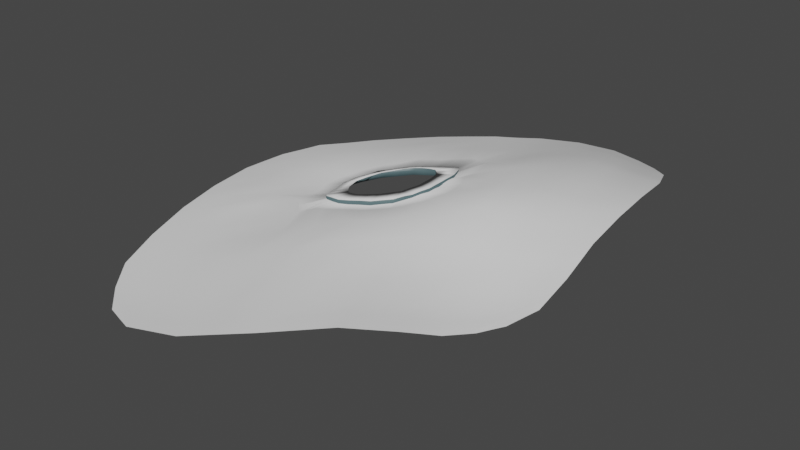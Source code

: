 # Source: subwooferDenCover.blend  (saved by Blender 2.80.75; exported with 4.5.12 LTS)
import bpy
from mathutils import Matrix  # noqa: F401  (used for matrix-valued properties, if any)

bpy.ops.wm.read_factory_settings(use_empty=True)
scene = bpy.context.scene
scene.name = 'Scene'

# ---- collections
col_collection = bpy.data.collections.new('Collection'); scene.collection.children.link(col_collection)

# ---- materials (node trees are filled in below, after node groups)
mat_material = bpy.data.materials.new('Material')
mat_material.alpha_threshold = 0.0
mat_material.use_transparent_shadow = False
mat_material.line_color = (0.0, 0.0, 0.0, 1.0)
mat_material_002 = bpy.data.materials.new('Material.002')
mat_material_002.use_transparent_shadow = False
mat_material_002.metallic = 0.7636

# ---- material node trees
mat_material.use_nodes = True; mat_material.node_tree.nodes.clear()
_N = mat_material.node_tree.nodes; _L = mat_material.node_tree.links
n0 = _N.new('ShaderNodeOutputMaterial'); n0.name = 'Material Output'; n0.location = (300, 300)
n1 = _N.new('ShaderNodeBsdfPrincipled'); n1.name = 'Principled BSDF'; n1.location = (10, 300)
n1.distribution = 'GGX'
n1.subsurface_method = 'BURLEY'
n1.inputs[2].default_value = 0.4
n1.inputs[3].default_value = 1.45
n1.inputs[27].default_value = (0.0, 0.0, 0.0, 1.0)
n1.inputs[28].default_value = 1.0
_L.new(n1.outputs[0], n0.inputs[0])
n0.is_active_output = True
mat_material_002.use_nodes = True; mat_material_002.node_tree.nodes.clear()
_N = mat_material_002.node_tree.nodes; _L = mat_material_002.node_tree.links
n0 = _N.new('ShaderNodeOutputMaterial'); n0.name = 'Material Output'; n0.location = (300, 300)
n1 = _N.new('ShaderNodeBsdfPrincipled'); n1.name = 'Principled BSDF'; n1.location = (10, 300)
n1.distribution = 'GGX'
n1.subsurface_method = 'BURLEY'
n1.inputs[2].default_value = 0.4
n1.inputs[3].default_value = 1.45
n1.inputs[13].default_value = 0.3
n1.inputs[27].default_value = (0.0, 0.0, 0.0, 1.0)
n1.inputs[28].default_value = 1.0
n2 = _N.new('ShaderNodeNormalMap'); n2.name = 'Normal Map'; n2.location = (-300, -300)
n2.label = 'Normal/Map'
n2.inputs[0].default_value = 0.14
n3 = _N.new('ShaderNodeRGB'); n3.name = 'RGB'; n3.location = (-300, 600)
n3.outputs[0].default_value = (0.08236, 0.1356, 0.1473, 1.0)
_L.new(n1.outputs[0], n0.inputs[0])
_L.new(n2.outputs[0], n1.inputs[5])
_L.new(n3.outputs[0], n1.inputs[0])
n0.is_active_output = True

# ---- world
world_world = bpy.data.worlds.new('World'); scene.world = world_world
world_world.use_nodes = True; world_world.node_tree.nodes.clear()
_N = world_world.node_tree.nodes; _L = world_world.node_tree.links
n0 = _N.new('ShaderNodeOutputWorld'); n0.name = 'World Output'; n0.location = (300, 300)
n1 = _N.new('ShaderNodeBackground'); n1.name = 'Background'; n1.location = (10, 300)
n1.inputs[0].default_value = (0.05088, 0.05088, 0.05088, 1.0)
_L.new(n1.outputs[0], n0.inputs[0])
n0.is_active_output = True
world_world.color = (0.05088, 0.05088, 0.05088)
world_world.use_sun_shadow = False
world_world.sun_shadow_jitter_overblur = 0.0

# ---- meshes
me_plane = bpy.data.meshes.new('Plane')
me_plane.from_pydata([(-0.5368, -1.85, -0.1014), (1.331, -0.1658, -0.2895), (-1.015, 0.5713, 0.1075), (1.187, 2.015, 0.03791), (-1.078, -0.7872, 0.04803), (1.454, 1.003, 0.09114), (0.7423, -1.132, -0.06701), (0.1077, 2.068, -0.01607), (0.2756, 0.3868, 0.1005), (-0.8801, -1.472, -0.04684), (1.103, -0.5523, -0.2655), (1.43, 1.632, 0.123), (-0.4758, 1.424, 0.04936), (-1.151, -0.09413, 0.09959), (1.443, 0.368, -0.1305), (-0.3886, 0.0124, 0.007826), (0.02656, -1.803, -0.09227), (0.702, 2.255, -0.02428), (0.9378, 0.8418, 0.0966), (0.4921, -0.3369, -0.03895), (0.2308, 1.125, 0.1135), (-0.3033, 0.497, 0.05531), (-0.1772, -1.241, -0.01924), (0.985, 0.1339, -0.172), (0.8586, 1.635, 0.1197), (-0.7144, -1.685, -0.07982), (1.224, -0.3479, -0.2967), (1.342, 1.87, 0.07836), (-0.7696, 0.9536, 0.09077), (-1.128, -0.4424, 0.08106), (1.442, 0.689, 0.004445), (-0.6689, -0.472, 0.07512), (0.4345, -1.525, -0.03912), (0.3966, 2.211, -0.02213), (0.5801, 0.6698, 0.1104), (0.313, 0.07593, 0.09655), (0.1612, 1.599, 0.04772), (-0.9943, -1.145, -0.0009912), (0.946, -0.7861, -0.1843), (1.455, 1.313, 0.1326), (-0.1728, 1.809, 0.009964), (-1.108, 0.2521, 0.1092), (1.427, 0.07066, -0.239), (-0.0699, 0.09296, 0.03035), (-0.3166, -1.911, -0.1098), (0.9717, 2.168, -0.009228), (1.204, 0.9222, 0.09338), (0.6333, -0.7701, -0.08044), (0.2974, 0.7176, 0.1106), (-0.3654, 0.9047, 0.1145), (-0.4324, 0.2456, 0.03418), (-0.6673, 0.2148, 0.1045), (0.02602, 0.738, 0.08558), (-0.2357, -0.6427, 0.06193), (-0.08345, -1.593, -0.07498), (-0.58, -1.472, -0.06446), (0.2038, -0.7851, 0.04377), (0.9584, 0.4794, -0.03185), (1.03, -0.2016, -0.2539), (0.7327, -0.03104, -0.1205), (1.219, 0.2513, -0.1706), (0.7861, 1.987, 0.05106), (0.9153, 1.228, 0.1382), (0.5463, 1.482, 0.1105), (1.154, 1.627, 0.1147), (1.194, 1.265, 0.1284), (0.5637, 1.085, 0.1223), (0.4777, 1.928, 0.04155), (1.216, -0.04815, -0.2668), (0.8411, -0.4283, -0.1925), (0.6493, 0.3434, 0.02504), (0.3311, -1.24, -0.006955), (-0.4544, -1.723, -0.09849), (-0.6627, -1.079, 0.001765), (-0.6521, -0.114, 0.1044), (-0.6373, 0.5149, 0.118), (-0.1067, 1.347, 0.07148), (0.08115, -0.2486, 0.1092), (1.205, 0.5843, -0.02191), (1.076, 1.928, 0.05613), (-0.6256, -1.768, -0.09059), (1.277, -0.2569, -0.2931), (1.265, 1.943, 0.05814), (-0.886, 0.7611, 0.09931), (-1.103, -0.6148, 0.06455), (1.448, 0.8462, 0.04779), (-0.9002, -0.6993, 0.06469), (0.5884, -1.329, -0.05307), (0.2522, 2.14, -0.01913), (0.4392, 0.5196, 0.1157), (0.2408, 0.243, 0.09575), (0.1395, 1.862, 0.01411), (-0.9372, -1.308, -0.02392), (1.024, -0.6692, -0.2249), (1.443, 1.472, 0.1278), (-0.3238, 1.622, 0.02928), (-1.131, 0.07941, 0.1044), (1.435, 0.2193, -0.1847), (-0.2423, 0.01151, 0.01103), (-0.145, -1.857, -0.101), (0.8369, 2.211, -0.01675), (1.073, 0.8825, 0.09493), (0.5612, -0.5511, -0.05993), (0.2362, 0.8156, 0.1085), (-0.421, 1.165, 0.08831), (-0.3859, 0.3704, 0.04171), (-0.8969, 0.06308, 0.1196), (-0.1295, 0.6732, 0.0706), (-0.2764, -0.2682, 0.09598), (-0.1303, -1.417, -0.04711), (-0.73, -1.472, -0.05565), (0.01328, -1.013, 0.01227), (0.9454, 0.6607, 0.03269), (1.008, -0.03388, -0.213), (0.6113, -0.1837, -0.07845), (1.102, 0.1926, -0.1713), (0.744, 2.121, 0.01339), (0.887, 1.432, 0.1289), (0.3581, 1.239, 0.1111), (1.006, 1.631, 0.1172), (-0.7972, -1.579, -0.06333), (1.164, -0.4501, -0.2811), (1.386, 1.751, 0.1007), (-0.6279, 1.189, 0.07036), (-1.14, -0.2684, 0.09031), (1.443, 0.5285, -0.06301), (-0.4593, -0.2273, 0.09383), (0.2305, -1.664, -0.0657), (0.5493, 2.233, -0.0232), (0.7525, 0.7715, 0.09795), (0.4332, -0.1238, 0.03416), (0.1631, 1.172, 0.08803), (-1.036, -0.9659, 0.02352), (0.8441, -0.9592, -0.1257), (1.455, 1.158, 0.1119), (-0.03468, 1.927, -0.00233), (-1.059, 0.4121, 0.1085), (1.379, -0.04758, -0.2642), (0.09042, 0.2399, 0.0549), (-0.4267, -1.881, -0.1056), (1.079, 2.092, 0.01434), (1.329, 0.9627, 0.09226), (0.6878, -0.9512, -0.07373), (0.3217, 0.5429, 0.1098), (-0.3234, 0.683, 0.102), (-0.4305, 0.1206, 0.01695), (-0.4829, 0.3812, 0.08242), (0.1955, 0.7577, 0.1017), (-0.2231, -0.9901, 0.0244), (-0.02845, -1.698, -0.08363), (-0.3786, -1.356, -0.04185), (0.3465, -0.5586, 0.002174), (0.9719, 0.3067, -0.102), (1.067, -0.377, -0.2597), (0.8596, 0.05118, -0.1466), (1.331, 0.3096, -0.1505), (0.8223, 1.811, 0.08537), (0.9281, 1.036, 0.1173), (0.7102, 1.602, 0.1124), (1.292, 1.629, 0.1189), (1.174, 1.446, 0.1216), (1.199, 1.094, 0.1109), (1.055, 1.247, 0.1333), (1.325, 1.289, 0.1305), (0.5605, 1.298, 0.1172), (0.5691, 0.8686, 0.1145), (0.4031, 0.8844, 0.1205), (0.7624, 1.181, 0.1319), (0.439, 2.08, 0.009057), (0.5064, 1.674, 0.07792), (0.3182, 1.757, 0.04506), (0.6338, 1.968, 0.04565), (1.217, 0.1016, -0.2187), (1.22, -0.198, -0.2818), (1.123, -0.1249, -0.2604), (1.321, 0.01125, -0.2529), (0.7876, -0.2299, -0.1568), (0.8935, -0.6072, -0.1884), (0.7372, -0.5992, -0.1365), (0.9358, -0.3149, -0.2232), (0.6013, 0.5151, 0.08334), (0.7015, 0.1582, -0.05466), (0.4864, 0.2019, 0.07257), (0.8102, 0.4151, -0.01571), (0.2674, -1.012, 0.01841), (0.3828, -1.382, -0.02304), (0.1238, -1.416, -0.04097), (0.4822, -1.005, -0.0437), (-0.5172, -1.597, -0.08147), (-0.3855, -1.817, -0.1041), (-0.5844, -1.704, -0.08915), (-0.2689, -1.658, -0.08674), (-0.6795, -0.8084, 0.03884), (-0.6213, -1.275, -0.03135), (-0.8285, -1.112, 0.0003867), (-0.4483, -0.8607, 0.03134), (0.2056, 0.578, 0.0994), (-0.6641, 0.05959, 0.09878), (-0.6537, -0.3123, 0.1056), (-0.9095, -0.2875, 0.1065), (-0.5332, 0.1233, 0.06413), (-0.6988, 0.7159, 0.1133), (-0.6477, 0.3586, 0.1086), (-0.8601, 0.3965, 0.1188), (-0.476, 0.6916, 0.1118), (-0.1463, 1.591, 0.03811), (-0.07359, 0.9561, 0.1147), (-0.2351, 1.145, 0.1007), (0.00829, 1.415, 0.06127), (0.002283, -0.0485, 0.08478), (0.1392, -0.5129, 0.07829), (-0.09664, -0.4424, 0.09502), (0.2226, -0.1096, 0.1022), (1.205, 0.7532, 0.03574), (1.212, 0.4178, -0.09625), (1.082, 0.5319, -0.02691), (1.324, 0.6366, -0.00873), (1.024, 2.048, 0.02345), (1.115, 1.777, 0.08544), (0.9312, 1.957, 0.0536), (1.209, 1.899, 0.06725), (1.251, 1.764, 0.09305), (0.9689, 1.794, 0.0854), (0.884, 2.084, 0.01842), (1.327, 0.4731, -0.07963), (1.092, 0.3622, -0.09911), (1.077, 0.7072, 0.03401), (0.2934, -0.3207, 0.05344), (-0.04434, -0.7515, 0.05012), (-0.1676, -0.1647, 0.08253), (0.07892, 1.145, 0.1076), (-0.2162, 0.8686, 0.11), (-0.2863, 1.421, 0.05905), (-0.445, 0.5232, 0.09402), (-0.8692, 0.23, 0.1194), (-0.8692, 0.5737, 0.1102), (-0.5014, -0.02169, 0.05877), (-0.9162, -0.4994, 0.08527), (-0.9014, -0.109, 0.1136), (0.1692, 0.4141, 0.0877), (-0.4222, -1.133, -0.003476), (-0.7793, -1.292, -0.02763), (-0.8644, -0.9056, 0.03254), (-0.207, -1.757, -0.09388), (-0.5056, -1.792, -0.09736), (-0.6572, -1.588, -0.0724), (0.5353, -1.167, -0.04838), (0.1772, -1.54, -0.05333), (0.06854, -1.215, -0.01435), (0.8395, 0.2329, -0.08448), (0.5585, 0.01751, 0.002093), (0.4314, 0.3687, 0.1023), (0.9801, -0.4921, -0.2241), (0.7906, -0.7792, -0.1311), (0.6744, -0.3905, -0.1084), (1.299, -0.1228, -0.273), (1.143, -0.2875, -0.2707), (1.113, 0.03384, -0.2158), (0.6716, 1.783, 0.07917), (0.3371, 1.445, 0.08193), (0.291, 1.981, 0.011), (0.7528, 0.9726, 0.1129), (0.4433, 0.6872, 0.1184), (0.3718, 1.093, 0.1169), (1.327, 1.126, 0.1114), (1.064, 1.065, 0.1141), (1.031, 1.439, 0.1252), (1.309, 1.459, 0.1247), (0.7431, 1.398, 0.122), (0.5915, 2.101, 0.01122), (1.326, 0.1605, -0.2017), (0.8977, -0.1319, -0.1849), (0.7696, 0.5955, 0.05028), (0.4143, -0.7817, -0.02076), (-0.3238, -1.507, -0.06429), (-0.3783, -0.3174, 0.05436), (0.2058, 0.6736, 0.1082), (-0.525, 0.258, 0.07236), (-0.5581, 0.924, 0.1043), (-0.0125, 1.675, 0.02919), (0.1288, 0.0813, 0.08969), (1.326, 0.7997, 0.04176), (1.144, 1.995, 0.04079), (0.2582, 0.3149, 0.09814), (-0.3098, 0.003716, 0.01216), (0.2605, 0.9368, 0.1094), (-0.3421, 0.4338, 0.04921), (-0.2164, 0.5851, 0.06295), (-0.2998, -0.0534, 0.06393), (0.0082, 0.1662, 0.0407), (0.3095, 0.6302, 0.1102), (-0.4315, 0.1831, 0.02557), (0.1131, 0.7504, 0.09367), (-0.04508, 0.07336, 0.06305), (-0.1565, 0.0489, 0.0194), (0.2669, 0.7667, 0.1096), (-0.411, 0.3078, 0.0374), (-0.05176, 0.7056, 0.07809), (-0.3756, -0.03746, 0.06244), (0.1978, 1.15, 0.1005), (0.1347, 0.3277, 0.08623), (0.2986, 0.4649, 0.1052), (-0.2794, 0.5565, 0.08319), (-0.4117, 0.06731, 0.01233), (-0.3558, 0.4263, 0.07391), (0.1561, 0.8439, 0.1057), (0.1901, 0.6082, 0.1076), (-0.4264, 0.2149, 0.05754), (-0.04402, 0.7692, 0.1003), (-0.1879, -0.004725, 0.05599), (-0.2364, -0.2312, 0.09096), (-0.08267, -0.1066, 0.08365), (0.08739, 0.875, 0.1053), (0.004315, 1.06, 0.1106), (0.1203, 1.162, 0.09767), (-0.1658, 0.6949, 0.0912), (-0.2698, 0.7758, 0.106), (-0.1449, 0.9124, 0.1123), (-0.4635, 0.4522, 0.08831), (-0.3842, 0.6031, 0.09802), (-0.5173, 0.05082, 0.06145), (-0.4877, -0.1387, 0.0775), (-0.4117, 0.1028, 0.04845), (0.1888, 0.496, 0.09343), (0.1307, 0.3276, 0.07153), (0.1855, 0.4645, 0.09934), (-0.4198, -0.2709, 0.0741), (-0.3248, -0.2975, 0.07522), (0.207, 0.721, 0.1069), (0.2046, 0.6265, 0.1024), (0.1916, 0.7214, 0.1152), (-0.5036, 0.3196, 0.07746), (-0.5291, 0.1907, 0.06825), (-0.4092, 0.3224, 0.06322), (0.06907, 0.1923, 0.07151), (0.06553, 0.0164, 0.08724), (0.1848, 0.1621, 0.09272), (0.0117, 0.1322, 0.06827), (-0.4154, 0.2685, 0.06078), (0.1964, 0.6752, 0.1197), (0.1587, 0.3995, 0.09586), (-0.3948, 0.02976, 0.05459), (-0.327, 0.4875, 0.08349), (-0.1052, 0.7377, 0.09643), (-0.2232, 0.6315, 0.08793), (0.1253, 0.8908, 0.09708), (0.02345, 0.8186, 0.1016), (-0.2449, -0.04374, 0.06116), (-0.1173, 0.03561, 0.05983), (-0.4192, 0.1588, 0.05298), (0.1869, 0.5343, 0.1017), (-0.3418, -0.06125, 0.07019), (0.1799, 0.7736, 0.1032), (-0.3862, 0.3747, 0.06814), (0.1169, 0.2682, 0.08619), (-0.2226, 0.08191, 0.1025), (-0.2611, 0.08333, 0.09904), (-0.2835, 0.3969, 0.1216), (-0.2641, 0.4491, 0.1256), (-0.2075, 0.5258, 0.1325), (-0.3064, -0.05361, 0.09408), (0.006109, 0.2386, 0.1205), (-0.04883, 0.1786, 0.1147), (-0.3216, 0.1969, 0.1078), (-0.3297, 0.2444, 0.1103), (0.006531, 0.6959, 0.1517), (-0.04753, 0.6767, 0.1485), (-0.0451, 0.07836, 0.094), (-0.1105, 0.1357, 0.1095), (-0.1728, 0.09407, 0.1044), (-0.3171, 0.2945, 0.1137), (-0.3037, 0.3447, 0.1174), (-0.09752, 0.6462, 0.1449), (-0.1509, 0.6025, 0.1394), (0.1377, 0.3263, 0.1111), (0.06142, 0.2992, 0.127), (-0.2924, 0.1128, 0.1032), (-0.3139, 0.1493, 0.1052), (0.1605, 0.8549, 0.1342), (0.06056, 0.6967, 0.157), (0.192, 0.6042, 0.1327), (0.1158, 0.5664, 0.1474), (-0.1885, -0.0008977, 0.08679), (0.1123, 0.5021, 0.1433), (0.08433, 0.3695, 0.1336), (0.1087, 0.4377, 0.1392), (0.1888, 0.4633, 0.128), (0.08939, 0.6749, 0.1538), (0.1116, 0.6053, 0.1496), (0.1046, 0.6422, 0.1514), (0.1899, 0.7039, 0.1335), (0.0701, 0.1948, 0.1021), (-0.3748, -0.03834, 0.0916), (-0.2783, 0.5562, 0.1118), (-0.3519, 0.4249, 0.1028), (-0.4225, 0.2138, 0.08678), (-0.04168, 0.7691, 0.1291), (0.0943, 0.87, 0.1319), (-0.1637, 0.6934, 0.1198), (-0.4075, 0.1018, 0.07777), (-0.4031, 0.3212, 0.09274), (0.01251, 0.1353, 0.0989), (-0.4107, 0.2674, 0.09013), (0.1902, 0.6493, 0.1336), (0.1618, 0.3975, 0.1207), (-0.3918, 0.0294, 0.08425), (-0.3236, 0.4855, 0.1121), (-0.103, 0.7374, 0.1252), (-0.2214, 0.631, 0.1166), (0.1346, 0.8893, 0.1356), (0.02619, 0.8194, 0.1305), (-0.245, -0.04478, 0.09124), (-0.1173, 0.04013, 0.0907), (-0.4151, 0.1577, 0.08226), (0.1896, 0.5333, 0.1304), (-0.3504, -0.05786, 0.09344), (0.1815, 0.7717, 0.1289), (-0.3799, 0.3734, 0.09735), (0.1173, 0.2686, 0.1154)], [], [(282, 82, 3, 140), (281, 85, 5, 141), (354, 283, 8, 300), (279, 91, 7, 135), (278, 104, 12, 123), (43, 294, 368, 362), (352, 285, 20, 305), (306, 339, 403, 380), (274, 109, 22, 150), (273, 102, 19, 151), (272, 112, 18, 129), (271, 113, 23, 154), (270, 97, 14, 155), (269, 116, 17, 128), (268, 117, 24, 158), (267, 94, 11, 159), (266, 160, 64, 119), (265, 161, 65, 162), (264, 134, 39, 163), (263, 164, 63, 118), (262, 165, 66, 166), (261, 157, 62, 167), (260, 168, 33, 88), (259, 169, 67, 170), (258, 156, 61, 171), (257, 172, 60, 115), (256, 173, 68, 174), (255, 137, 42, 175), (254, 176, 59, 114), (253, 177, 69, 178), (252, 153, 58, 179), (251, 180, 34, 89), (250, 181, 70, 182), (249, 152, 57, 183), (248, 184, 56, 111), (247, 185, 71, 186), (246, 142, 47, 187), (245, 188, 55, 110), (244, 189, 72, 190), (243, 149, 54, 191), (242, 192, 31, 86), (241, 193, 73, 194), (240, 148, 53, 195), (350, 290, 48, 306), (238, 197, 51, 106), (237, 198, 74, 199), (239, 324, 384, 385), (235, 201, 28, 83), (234, 202, 75, 203), (233, 319, 144, 49, 204), (232, 205, 40, 95), (231, 317, 206, 76, 207), (230, 314, 131, 36, 208), (330, 352, 416, 390), (228, 210, 77, 211), (227, 130, 35, 212), (226, 213, 46, 101), (225, 214, 78, 215), (224, 125, 30, 216), (223, 217, 45, 100), (222, 218, 79, 219), (221, 122, 27, 220), (218, 221, 220, 79), (64, 159, 221, 218), (159, 11, 122, 221), (156, 222, 219, 61), (24, 119, 222, 156), (119, 64, 218, 222), (116, 223, 100, 17), (61, 219, 223, 116), (219, 79, 217, 223), (214, 224, 216, 78), (60, 155, 224, 214), (155, 14, 125, 224), (152, 225, 215, 57), (23, 115, 225, 152), (115, 60, 214, 225), (112, 226, 101, 18), (57, 215, 226, 112), (215, 78, 213, 226), (210, 227, 212, 77), (56, 151, 227, 210), (151, 19, 130, 227), (148, 228, 211, 53), (22, 111, 228, 148), (111, 56, 210, 228), (291, 50, 364, 363), (53, 211, 229, 310, 108), (211, 77, 209, 311, 229), (206, 313, 230, 208, 76), (346, 312, 230, 313), (345, 299, 131, 314), (144, 316, 231, 207, 49), (344, 315, 231, 316), (343, 308, 206, 317), (104, 232, 95, 12), (49, 207, 232, 104), (207, 76, 205, 232), (202, 233, 204, 75), (51, 146, 318, 233, 202), (342, 302, 144, 319), (96, 234, 203, 41), (13, 106, 234, 96), (106, 51, 202, 234), (136, 235, 83, 2), (41, 203, 235, 136), (203, 75, 201, 235), (198, 236, 320, 200, 74), (31, 126, 321, 236, 198), (339, 330, 390, 403), (84, 237, 199, 29), (4, 86, 237, 84), (86, 31, 198, 237), (124, 238, 106, 13), (29, 199, 238, 124), (199, 74, 197, 238), (340, 301, 143, 325), (193, 240, 195, 73), (55, 150, 240, 193), (150, 22, 148, 240), (92, 241, 194, 37), (9, 110, 241, 92), (110, 55, 193, 241), (132, 242, 86, 4), (37, 194, 242, 132), (194, 73, 192, 242), (189, 243, 191, 72), (44, 99, 243, 189), (99, 16, 149, 243), (80, 244, 190, 25), (0, 139, 244, 80), (139, 44, 189, 244), (120, 245, 110, 9), (25, 190, 245, 120), (190, 72, 188, 245), (185, 246, 187, 71), (32, 87, 246, 185), (87, 6, 142, 246), (149, 247, 186, 54), (16, 127, 247, 149), (127, 32, 185, 247), (109, 248, 111, 22), (54, 186, 248, 109), (186, 71, 184, 248), (181, 249, 183, 70), (59, 154, 249, 181), (154, 23, 152, 249), (130, 250, 182, 35), (19, 114, 250, 130), (114, 59, 181, 250), (90, 251, 89, 8, 283), (35, 182, 251, 90), (182, 70, 180, 251), (177, 252, 179, 69), (38, 93, 252, 177), (93, 10, 153, 252), (142, 253, 178, 47), (6, 133, 253, 142), (133, 38, 177, 253), (102, 254, 114, 19), (47, 178, 254, 102), (178, 69, 176, 254), (173, 255, 175, 68), (26, 81, 255, 173), (81, 1, 137, 255), (153, 256, 174, 58), (10, 121, 256, 153), (121, 26, 173, 256), (113, 257, 115, 23), (58, 174, 257, 113), (174, 68, 172, 257), (169, 258, 171, 67), (63, 158, 258, 169), (158, 24, 156, 258), (131, 259, 170, 36), (20, 118, 259, 131, 299), (118, 63, 169, 259), (91, 260, 88, 7), (36, 170, 260, 91), (170, 67, 168, 260), (165, 261, 167, 66), (34, 129, 261, 165), (129, 18, 157, 261), (143, 262, 166, 48, 290), (8, 89, 262, 143, 301), (89, 34, 165, 262), (103, 263, 118, 20, 285), (48, 166, 263, 103, 295), (166, 66, 164, 263), (161, 264, 163, 65), (46, 141, 264, 161), (141, 5, 134, 264), (157, 265, 162, 62), (18, 101, 265, 157), (101, 46, 161, 265), (117, 266, 119, 24), (62, 162, 266, 117), (162, 65, 160, 266), (160, 267, 159, 64), (65, 163, 267, 160), (163, 39, 94, 267), (164, 268, 158, 63), (66, 167, 268, 164), (167, 62, 117, 268), (168, 269, 128, 33), (67, 171, 269, 168), (171, 61, 116, 269), (172, 270, 155, 60), (68, 175, 270, 172), (175, 42, 97, 270), (176, 271, 154, 59), (69, 179, 271, 176), (179, 58, 113, 271), (180, 272, 129, 34), (70, 183, 272, 180), (183, 57, 112, 272), (184, 273, 151, 56), (71, 187, 273, 184), (187, 47, 102, 273), (188, 274, 150, 55), (72, 191, 274, 188), (191, 54, 109, 274), (192, 275, 326, 126, 31), (73, 195, 275, 192), (195, 53, 108, 327, 275), (339, 295, 103, 330), (197, 277, 331, 146, 51), (74, 200, 332, 277, 197), (345, 312, 397, 409), (201, 278, 123, 28), (75, 204, 278, 201), (204, 49, 104, 278), (205, 279, 135, 40), (76, 208, 279, 205), (208, 36, 91, 279), (196, 323, 383, 381), (77, 212, 280, 335, 209), (212, 35, 90, 336, 280), (213, 281, 141, 46), (78, 216, 281, 213), (216, 30, 85, 281), (217, 282, 140, 45), (79, 220, 282, 217), (220, 27, 82, 282), (352, 305, 378, 416), (209, 335, 337, 293), (335, 280, 334, 337), (332, 338, 333, 277), (200, 307, 338, 332), (292, 147, 379, 365), (305, 345, 409, 378), (351, 288, 360, 415), (306, 48, 295, 339), (145, 291, 363, 377), (107, 297, 372, 373), (300, 8, 301, 340), (321, 341, 322, 236), (126, 298, 341, 321), (338, 307, 395, 402), (318, 342, 319, 233), (146, 304, 342, 318), (315, 344, 408, 398), (315, 343, 317, 231), (138, 289, 361, 375), (333, 338, 402, 400), (302, 344, 316, 144), (344, 302, 393, 408), (298, 351, 415, 392), (312, 345, 314, 230), (296, 105, 371, 370), (305, 20, 299, 345), (308, 346, 313, 206), (337, 334, 391, 401), (287, 107, 373, 359), (293, 337, 401, 367), (108, 310, 347, 288), (310, 229, 309, 347), (105, 286, 357, 371), (229, 311, 348, 309), (311, 209, 293, 348), (320, 349, 307, 200), (236, 322, 349, 320), (289, 43, 362, 361), (308, 343, 407, 396), (325, 350, 414, 386), (325, 143, 290, 350), (326, 351, 298, 126), (275, 327, 351, 326), (327, 108, 288, 351), (343, 315, 398, 407), (350, 306, 380, 414), (330, 103, 285, 352), (331, 353, 304, 146), (277, 333, 353, 331), (98, 284, 355, 369), (276, 329, 388, 389), (280, 336, 354, 334), (336, 90, 283, 354), (417, 357, 358, 394), (415, 360, 356, 392), (413, 363, 364, 395), (412, 367, 362, 368), (411, 382, 369, 355), (405, 376, 377, 399), (402, 370, 371, 400), (401, 391, 375, 361), (367, 401, 361, 362), (395, 364, 370, 402), (388, 403, 390, 389), (381, 380, 403, 388), (384, 404, 386, 385), (375, 374, 404, 384), (392, 356, 376, 405), (394, 358, 393, 406), (373, 372, 407, 398), (372, 366, 396, 407), (358, 359, 408, 393), (359, 373, 398, 408), (379, 378, 409, 397), (366, 365, 410, 396), (365, 379, 397, 410), (360, 411, 355, 356), (382, 412, 368, 369), (399, 377, 363, 413), (383, 414, 380, 381), (385, 386, 414, 383), (387, 416, 378, 379), (389, 390, 416, 387), (400, 371, 357, 417), (391, 418, 374, 375), (52, 292, 365, 366), (50, 296, 370, 364), (304, 353, 417, 394), (346, 308, 396, 410), (340, 325, 386, 404), (323, 239, 385, 383), (297, 52, 366, 372), (353, 333, 400, 417), (312, 346, 410, 397), (300, 340, 404, 374), (324, 138, 375, 384), (284, 15, 356, 355), (354, 300, 374, 418), (288, 347, 411, 360), (322, 341, 405, 399), (347, 309, 382, 411), (341, 298, 392, 405), (303, 145, 377, 376), (328, 276, 389, 387), (334, 354, 418, 391), (329, 196, 381, 388), (15, 303, 376, 356), (309, 348, 412, 382), (286, 21, 358, 357), (348, 293, 367, 412), (342, 304, 394, 406), (307, 349, 413, 395), (21, 287, 359, 358), (294, 98, 369, 368), (349, 322, 399, 413), (302, 342, 406, 393), (147, 328, 387, 379)])
me_plane.polygons.foreach_set('use_smooth', [True] * 362)
me_plane.polygons.foreach_set('material_index', [0, 0, 0, 0, 0, 1, 0, 1, 0, 0, 0, 0, 0, 0, 0, 0, 0, 0, 0, 0, 0, 0, 0, 0, 0, 0, 0, 0, 0, 0, 0, 0, 0, 0, 0, 0, 0, 0, 0, 0, 0, 0, 0, 0, 0, 0, 1, 0, 0, 0, 0, 0, 0, 1, 0, 0, 0, 0, 0, 0, 0, 0, 0, 0, 0, 0, 0, 0, 0, 0, 0, 0, 0, 0, 0, 0, 0, 0, 0, 0, 0, 0, 0, 0, 0, 0, 1, 0, 0, 0, 0, 0, 0, 0, 0, 0, 0, 0, 0, 0, 0, 0, 0, 0, 0, 0, 0, 0, 0, 1, 0, 0, 0, 0, 0, 0, 0, 0, 0, 0, 0, 0, 0, 0, 0, 0, 0, 0, 0, 0, 0, 0, 0, 0, 0, 0, 0, 0, 0, 0, 0, 0, 0, 0, 0, 0, 0, 0, 0, 0, 0, 0, 0, 0, 0, 0, 0, 0, 0, 0, 0, 0, 0, 0, 0, 0, 0, 0, 0, 0, 0, 0, 0, 0, 0, 0, 0, 0, 0, 0, 0, 0, 0, 0, 0, 0, 0, 0, 0, 0, 0, 0, 0, 0, 0, 0, 0, 0, 0, 0, 0, 0, 0, 0, 0, 0, 0, 0, 0, 0, 0, 0, 0, 0, 0, 0, 0, 0, 0, 0, 0, 0, 0, 0, 0, 0, 0, 0, 1, 0, 0, 0, 0, 0, 0, 1, 0, 0, 0, 0, 0, 0, 0, 0, 1, 0, 0, 0, 0, 1, 1, 1, 0, 1, 1, 0, 0, 0, 1, 0, 0, 1, 0, 1, 1, 0, 1, 1, 0, 1, 0, 0, 1, 1, 1, 0, 0, 1, 0, 0, 0, 0, 1, 1, 1, 0, 0, 0, 0, 1, 1, 0, 0, 0, 1, 1, 0, 0, 0, 0, 0, 0, 0, 0, 0, 0, 0, 0, 0, 0, 0, 0, 0, 0, 0, 0, 0, 0, 0, 0, 0, 0, 0, 0, 0, 0, 0, 0, 0, 0, 1, 1, 1, 1, 1, 1, 1, 1, 1, 1, 1, 1, 1, 1, 1, 1, 1, 1, 1, 1, 1, 1, 1, 1, 1, 1, 1, 1, 1, 1, 1, 1])
_uv = me_plane.uv_layers.new(name='UVMap')
_uv.uv.foreach_set('vector', [0.9375, 0.9375, 1.0, 0.9375, 1.0, 1.0, 0.9375, 1.0, 0.9375, 0.4375, 1.0, 0.4375, 1.0, 0.5, 0.9375, 0.5, 0.4688, 0.4688, 0.5, 0.4688, 0.5, 0.5, 0.4688, 0.5, 0.4375, 0.9375, 0.5, 0.9375, 0.5, 1.0, 0.4375, 1.0, 0.1875, 0.9375, 0.25, 0.9375, 0.25, 1.0, 0.1875, 1.0, 0.0, 0.0, 0.0, 0.0, 0.0, 0.0, 0.0, 0.0, 0.4688, 0.7188, 0.5, 0.7188, 0.5, 0.75, 0.4688, 0.75, 0.4688, 0.625, 0.4688, 0.6562, 0.4688, 0.6562, 0.4688, 0.625, 0.1875, 0.1875, 0.25, 0.1875, 0.25, 0.25, 0.1875, 0.25, 0.4375, 0.1875, 0.5, 0.1875, 0.5, 0.25, 0.4375, 0.25, 0.6875, 0.4375, 0.75, 0.4375, 0.75, 0.5, 0.6875, 0.5, 0.6875, 0.1875, 0.75, 0.1875, 0.75, 0.25, 0.6875, 0.25, 0.9375, 0.1875, 1.0, 0.1875, 1.0, 0.25, 0.9375, 0.25, 0.6875, 0.9375, 0.75, 0.9375, 0.75, 1.0, 0.6875, 1.0, 0.6875, 0.6875, 0.75, 0.6875, 0.75, 0.75, 0.6875, 0.75, 0.9375, 0.6875, 1.0, 0.6875, 1.0, 0.75, 0.9375, 0.75, 0.8125, 0.6875, 0.875, 0.6875, 0.875, 0.75, 0.8125, 0.75, 0.8125, 0.5625, 0.875, 0.5625, 0.875, 0.625, 0.8125, 0.625, 0.9375, 0.5625, 1.0, 0.5625, 1.0, 0.625, 0.9375, 0.625, 0.5625, 0.6875, 0.625, 0.6875, 0.625, 0.75, 0.5625, 0.75, 0.5625, 0.5625, 0.625, 0.5625, 0.625, 0.625, 0.5625, 0.625, 0.6875, 0.5625, 0.75, 0.5625, 0.75, 0.625, 0.6875, 0.625, 0.5625, 0.9375, 0.625, 0.9375, 0.625, 1.0, 0.5625, 1.0, 0.5625, 0.8125, 0.625, 0.8125, 0.625, 0.875, 0.5625, 0.875, 0.6875, 0.8125, 0.75, 0.8125, 0.75, 0.875, 0.6875, 0.875, 0.8125, 0.1875, 0.875, 0.1875, 0.875, 0.25, 0.8125, 0.25, 0.8125, 0.0625, 0.875, 0.0625, 0.875, 0.125, 0.8125, 0.125, 0.9375, 0.0625, 1.0, 0.0625, 1.0, 0.125, 0.9375, 0.125, 0.5625, 0.1875, 0.625, 0.1875, 0.625, 0.25, 0.5625, 0.25, 0.5625, 0.0625, 0.625, 0.0625, 0.625, 0.125, 0.5625, 0.125, 0.6875, 0.0625, 0.75, 0.0625, 0.75, 0.125, 0.6875, 0.125, 0.5625, 0.4375, 0.625, 0.4375, 0.625, 0.5, 0.5625, 0.5, 0.5625, 0.3125, 0.625, 0.3125, 0.625, 0.375, 0.5625, 0.375, 0.6875, 0.3125, 0.75, 0.3125, 0.75, 0.375, 0.6875, 0.375, 0.3125, 0.1875, 0.375, 0.1875, 0.375, 0.25, 0.3125, 0.25, 0.3125, 0.0625, 0.375, 0.0625, 0.375, 0.125, 0.3125, 0.125, 0.4375, 0.0625, 0.5, 0.0625, 0.5, 0.125, 0.4375, 0.125, 0.0625, 0.1875, 0.125, 0.1875, 0.125, 0.25, 0.0625, 0.25, 0.0625, 0.0625, 0.125, 0.0625, 0.125, 0.125, 0.0625, 0.125, 0.1875, 0.0625, 0.25, 0.0625, 0.25, 0.125, 0.1875, 0.125, 0.0625, 0.4375, 0.125, 0.4375, 0.125, 0.5, 0.0625, 0.5, 0.0625, 0.3125, 0.125, 0.3125, 0.125, 0.375, 0.0625, 0.375, 0.1875, 0.3125, 0.25, 0.3125, 0.25, 0.375, 0.1875, 0.375, 0.4688, 0.5938, 0.5, 0.5938, 0.5, 0.625, 0.4688, 0.625, 0.0625, 0.6875, 0.125, 0.6875, 0.125, 0.75, 0.0625, 0.75, 0.0625, 0.5625, 0.125, 0.5625, 0.125, 0.625, 0.0625, 0.625, 0.0, 0.0, 0.0, 0.0, 0.0, 0.0, 0.0, 0.0, 0.0625, 0.9375, 0.125, 0.9375, 0.125, 1.0, 0.0625, 1.0, 0.0625, 0.8125, 0.125, 0.8125, 0.125, 0.875, 0.0625, 0.875, 0.1875, 0.8125, 0.2188, 0.8125, 0.25, 0.8125, 0.25, 0.875, 0.1875, 0.875, 0.3125, 0.9375, 0.375, 0.9375, 0.375, 1.0, 0.3125, 1.0, 0.3125, 0.8125, 0.3438, 0.8125, 0.375, 0.8125, 0.375, 0.875, 0.3125, 0.875, 0.4375, 0.8125, 0.4688, 0.8125, 0.5, 0.8125, 0.5, 0.875, 0.4375, 0.875, 0.4688, 0.6875, 0.4688, 0.7188, 0.4688, 0.7188, 0.4688, 0.6875, 0.3125, 0.3125, 0.375, 0.3125, 0.375, 0.375, 0.3125, 0.375, 0.4375, 0.3125, 0.5, 0.3125, 0.5, 0.375, 0.4375, 0.375, 0.8125, 0.4375, 0.875, 0.4375, 0.875, 0.5, 0.8125, 0.5, 0.8125, 0.3125, 0.875, 0.3125, 0.875, 0.375, 0.8125, 0.375, 0.9375, 0.3125, 1.0, 0.3125, 1.0, 0.375, 0.9375, 0.375, 0.8125, 0.9375, 0.875, 0.9375, 0.875, 1.0, 0.8125, 1.0, 0.8125, 0.8125, 0.875, 0.8125, 0.875, 0.875, 0.8125, 0.875, 0.9375, 0.8125, 1.0, 0.8125, 1.0, 0.875, 0.9375, 0.875, 0.875, 0.8125, 0.9375, 0.8125, 0.9375, 0.875, 0.875, 0.875, 0.875, 0.75, 0.9375, 0.75, 0.9375, 0.8125, 0.875, 0.8125, 0.9375, 0.75, 1.0, 0.75, 1.0, 0.8125, 0.9375, 0.8125, 0.75, 0.8125, 0.8125, 0.8125, 0.8125, 0.875, 0.75, 0.875, 0.75, 0.75, 0.8125, 0.75, 0.8125, 0.8125, 0.75, 0.8125, 0.8125, 0.75, 0.875, 0.75, 0.875, 0.8125, 0.8125, 0.8125, 0.75, 0.9375, 0.8125, 0.9375, 0.8125, 1.0, 0.75, 1.0, 0.75, 0.875, 0.8125, 0.875, 0.8125, 0.9375, 0.75, 0.9375, 0.8125, 0.875, 0.875, 0.875, 0.875, 0.9375, 0.8125, 0.9375, 0.875, 0.3125, 0.9375, 0.3125, 0.9375, 0.375, 0.875, 0.375, 0.875, 0.25, 0.9375, 0.25, 0.9375, 0.3125, 0.875, 0.3125, 0.9375, 0.25, 1.0, 0.25, 1.0, 0.3125, 0.9375, 0.3125, 0.75, 0.3125, 0.8125, 0.3125, 0.8125, 0.375, 0.75, 0.375, 0.75, 0.25, 0.8125, 0.25, 0.8125, 0.3125, 0.75, 0.3125, 0.8125, 0.25, 0.875, 0.25, 0.875, 0.3125, 0.8125, 0.3125, 0.75, 0.4375, 0.8125, 0.4375, 0.8125, 0.5, 0.75, 0.5, 0.75, 0.375, 0.8125, 0.375, 0.8125, 0.4375, 0.75, 0.4375, 0.8125, 0.375, 0.875, 0.375, 0.875, 0.4375, 0.8125, 0.4375, 0.375, 0.3125, 0.4375, 0.3125, 0.4375, 0.375, 0.375, 0.375, 0.375, 0.25, 0.4375, 0.25, 0.4375, 0.3125, 0.375, 0.3125, 0.4375, 0.25, 0.5, 0.25, 0.5, 0.3125, 0.4375, 0.3125, 0.25, 0.3125, 0.3125, 0.3125, 0.3125, 0.375, 0.25, 0.375, 0.25, 0.25, 0.3125, 0.25, 0.3125, 0.3125, 0.25, 0.3125, 0.3125, 0.25, 0.375, 0.25, 0.375, 0.3125, 0.3125, 0.3125, 0.0, 0.0, 0.0, 0.0, 0.0, 0.0, 0.0, 0.0, 0.25, 0.375, 0.3125, 0.375, 0.3125, 0.4375, 0.2812, 0.4375, 0.25, 0.4375, 0.3125, 0.375, 0.375, 0.375, 0.375, 0.4375, 0.3438, 0.4375, 0.3125, 0.4375, 0.375, 0.8125, 0.4062, 0.8125, 0.4375, 0.8125, 0.4375, 0.875, 0.375, 0.875, 0.4062, 0.7812, 0.4375, 0.7812, 0.4375, 0.8125, 0.4062, 0.8125, 0.4688, 0.7812, 0.5, 0.7812, 0.5, 0.8125, 0.4688, 0.8125, 0.25, 0.8125, 0.2812, 0.8125, 0.3125, 0.8125, 0.3125, 0.875, 0.25, 0.875, 0.2812, 0.7812, 0.3125, 0.7812, 0.3125, 0.8125, 0.2812, 0.8125, 0.3438, 0.7812, 0.375, 0.7812, 0.375, 0.8125, 0.3438, 0.8125, 0.25, 0.9375, 0.3125, 0.9375, 0.3125, 1.0, 0.25, 1.0, 0.25, 0.875, 0.3125, 0.875, 0.3125, 0.9375, 0.25, 0.9375, 0.3125, 0.875, 0.375, 0.875, 0.375, 0.9375, 0.3125, 0.9375, 0.125, 0.8125, 0.1875, 0.8125, 0.1875, 0.875, 0.125, 0.875, 0.125, 0.75, 0.1875, 0.75, 0.1875, 0.7812, 0.1875, 0.8125, 0.125, 0.8125, 0.2188, 0.7812, 0.25, 0.7812, 0.25, 0.8125, 0.2188, 0.8125, 0.0, 0.8125, 0.0625, 0.8125, 0.0625, 0.875, 0.0, 0.875, 0.0, 0.75, 0.0625, 0.75, 0.0625, 0.8125, 0.0, 0.8125, 0.0625, 0.75, 0.125, 0.75, 0.125, 0.8125, 0.0625, 0.8125, 0.0, 0.9375, 0.0625, 0.9375, 0.0625, 1.0, 0.0, 1.0, 0.0, 0.875, 0.0625, 0.875, 0.0625, 0.9375, 0.0, 0.9375, 0.0625, 0.875, 0.125, 0.875, 0.125, 0.9375, 0.0625, 0.9375, 0.125, 0.5625, 0.1875, 0.5625, 0.1875, 0.5938, 0.1875, 0.625, 0.125, 0.625, 0.125, 0.5, 0.1875, 0.5, 0.1875, 0.5312, 0.1875, 0.5625, 0.125, 0.5625, 0.4688, 0.6562, 0.4688, 0.6875, 0.4688, 0.6875, 0.4688, 0.6562, 0.0, 0.5625, 0.0625, 0.5625, 0.0625, 0.625, 0.0, 0.625, 0.0, 0.5, 0.0625, 0.5, 0.0625, 0.5625, 0.0, 0.5625, 0.0625, 0.5, 0.125, 0.5, 0.125, 0.5625, 0.0625, 0.5625, 0.0, 0.6875, 0.0625, 0.6875, 0.0625, 0.75, 0.0, 0.75, 0.0, 0.625, 0.0625, 0.625, 0.0625, 0.6875, 0.0, 0.6875, 0.0625, 0.625, 0.125, 0.625, 0.125, 0.6875, 0.0625, 0.6875, 0.4688, 0.5312, 0.5, 0.5312, 0.5, 0.5625, 0.4688, 0.5625, 0.125, 0.3125, 0.1875, 0.3125, 0.1875, 0.375, 0.125, 0.375, 0.125, 0.25, 0.1875, 0.25, 0.1875, 0.3125, 0.125, 0.3125, 0.1875, 0.25, 0.25, 0.25, 0.25, 0.3125, 0.1875, 0.3125, 0.0, 0.3125, 0.0625, 0.3125, 0.0625, 0.375, 0.0, 0.375, 0.0, 0.25, 0.0625, 0.25, 0.0625, 0.3125, 0.0, 0.3125, 0.0625, 0.25, 0.125, 0.25, 0.125, 0.3125, 0.0625, 0.3125, 0.0, 0.4375, 0.0625, 0.4375, 0.0625, 0.5, 0.0, 0.5, 0.0, 0.375, 0.0625, 0.375, 0.0625, 0.4375, 0.0, 0.4375, 0.0625, 0.375, 0.125, 0.375, 0.125, 0.4375, 0.0625, 0.4375, 0.125, 0.0625, 0.1875, 0.0625, 0.1875, 0.125, 0.125, 0.125, 0.125, 0.0, 0.1875, 0.0, 0.1875, 0.0625, 0.125, 0.0625, 0.1875, 0.0, 0.25, 0.0, 0.25, 0.0625, 0.1875, 0.0625, 0.0, 0.0625, 0.0625, 0.0625, 0.0625, 0.125, 0.0, 0.125, 0.0, 0.0, 0.0625, 0.0, 0.0625, 0.0625, 0.0, 0.0625, 0.0625, 0.0, 0.125, 0.0, 0.125, 0.0625, 0.0625, 0.0625, 0.0, 0.1875, 0.0625, 0.1875, 0.0625, 0.25, 0.0, 0.25, 0.0, 0.125, 0.0625, 0.125, 0.0625, 0.1875, 0.0, 0.1875, 0.0625, 0.125, 0.125, 0.125, 0.125, 0.1875, 0.0625, 0.1875, 0.375, 0.0625, 0.4375, 0.0625, 0.4375, 0.125, 0.375, 0.125, 0.375, 0.0, 0.4375, 0.0, 0.4375, 0.0625, 0.375, 0.0625, 0.4375, 0.0, 0.5, 0.0, 0.5, 0.0625, 0.4375, 0.0625, 0.25, 0.0625, 0.3125, 0.0625, 0.3125, 0.125, 0.25, 0.125, 0.25, 0.0, 0.3125, 0.0, 0.3125, 0.0625, 0.25, 0.0625, 0.3125, 0.0, 0.375, 0.0, 0.375, 0.0625, 0.3125, 0.0625, 0.25, 0.1875, 0.3125, 0.1875, 0.3125, 0.25, 0.25, 0.25, 0.25, 0.125, 0.3125, 0.125, 0.3125, 0.1875, 0.25, 0.1875, 0.3125, 0.125, 0.375, 0.125, 0.375, 0.1875, 0.3125, 0.1875, 0.625, 0.3125, 0.6875, 0.3125, 0.6875, 0.375, 0.625, 0.375, 0.625, 0.25, 0.6875, 0.25, 0.6875, 0.3125, 0.625, 0.3125, 0.6875, 0.25, 0.75, 0.25, 0.75, 0.3125, 0.6875, 0.3125, 0.5, 0.3125, 0.5625, 0.3125, 0.5625, 0.375, 0.5, 0.375, 0.5, 0.25, 0.5625, 0.25, 0.5625, 0.3125, 0.5, 0.3125, 0.5625, 0.25, 0.625, 0.25, 0.625, 0.3125, 0.5625, 0.3125, 0.5, 0.4375, 0.5625, 0.4375, 0.5625, 0.5, 0.5, 0.5, 0.5, 0.4688, 0.5, 0.375, 0.5625, 0.375, 0.5625, 0.4375, 0.5, 0.4375, 0.5625, 0.375, 0.625, 0.375, 0.625, 0.4375, 0.5625, 0.4375, 0.625, 0.0625, 0.6875, 0.0625, 0.6875, 0.125, 0.625, 0.125, 0.625, 0.0, 0.6875, 0.0, 0.6875, 0.0625, 0.625, 0.0625, 0.6875, 0.0, 0.75, 0.0, 0.75, 0.0625, 0.6875, 0.0625, 0.5, 0.0625, 0.5625, 0.0625, 0.5625, 0.125, 0.5, 0.125, 0.5, 0.0, 0.5625, 0.0, 0.5625, 0.0625, 0.5, 0.0625, 0.5625, 0.0, 0.625, 0.0, 0.625, 0.0625, 0.5625, 0.0625, 0.5, 0.1875, 0.5625, 0.1875, 0.5625, 0.25, 0.5, 0.25, 0.5, 0.125, 0.5625, 0.125, 0.5625, 0.1875, 0.5, 0.1875, 0.5625, 0.125, 0.625, 0.125, 0.625, 0.1875, 0.5625, 0.1875, 0.875, 0.0625, 0.9375, 0.0625, 0.9375, 0.125, 0.875, 0.125, 0.875, 0.0, 0.9375, 0.0, 0.9375, 0.0625, 0.875, 0.0625, 0.9375, 0.0, 1.0, 0.0, 1.0, 0.0625, 0.9375, 0.0625, 0.75, 0.0625, 0.8125, 0.0625, 0.8125, 0.125, 0.75, 0.125, 0.75, 0.0, 0.8125, 0.0, 0.8125, 0.0625, 0.75, 0.0625, 0.8125, 0.0, 0.875, 0.0, 0.875, 0.0625, 0.8125, 0.0625, 0.75, 0.1875, 0.8125, 0.1875, 0.8125, 0.25, 0.75, 0.25, 0.75, 0.125, 0.8125, 0.125, 0.8125, 0.1875, 0.75, 0.1875, 0.8125, 0.125, 0.875, 0.125, 0.875, 0.1875, 0.8125, 0.1875, 0.625, 0.8125, 0.6875, 0.8125, 0.6875, 0.875, 0.625, 0.875, 0.625, 0.75, 0.6875, 0.75, 0.6875, 0.8125, 0.625, 0.8125, 0.6875, 0.75, 0.75, 0.75, 0.75, 0.8125, 0.6875, 0.8125, 0.5, 0.8125, 0.5625, 0.8125, 0.5625, 0.875, 0.5, 0.875, 0.5, 0.75, 0.5625, 0.75, 0.5625, 0.8125, 0.5, 0.8125, 0.5, 0.7812, 0.5625, 0.75, 0.625, 0.75, 0.625, 0.8125, 0.5625, 0.8125, 0.5, 0.9375, 0.5625, 0.9375, 0.5625, 1.0, 0.5, 1.0, 0.5, 0.875, 0.5625, 0.875, 0.5625, 0.9375, 0.5, 0.9375, 0.5625, 0.875, 0.625, 0.875, 0.625, 0.9375, 0.5625, 0.9375, 0.625, 0.5625, 0.6875, 0.5625, 0.6875, 0.625, 0.625, 0.625, 0.625, 0.5, 0.6875, 0.5, 0.6875, 0.5625, 0.625, 0.5625, 0.6875, 0.5, 0.75, 0.5, 0.75, 0.5625, 0.6875, 0.5625, 0.5, 0.5625, 0.5625, 0.5625, 0.5625, 0.625, 0.5, 0.625, 0.5, 0.5938, 0.5, 0.5, 0.5625, 0.5, 0.5625, 0.5625, 0.5, 0.5625, 0.5, 0.5312, 0.5625, 0.5, 0.625, 0.5, 0.625, 0.5625, 0.5625, 0.5625, 0.5, 0.6875, 0.5625, 0.6875, 0.5625, 0.75, 0.5, 0.75, 0.5, 0.7188, 0.5, 0.625, 0.5625, 0.625, 0.5625, 0.6875, 0.5, 0.6875, 0.5, 0.6562, 0.5625, 0.625, 0.625, 0.625, 0.625, 0.6875, 0.5625, 0.6875, 0.875, 0.5625, 0.9375, 0.5625, 0.9375, 0.625, 0.875, 0.625, 0.875, 0.5, 0.9375, 0.5, 0.9375, 0.5625, 0.875, 0.5625, 0.9375, 0.5, 1.0, 0.5, 1.0, 0.5625, 0.9375, 0.5625, 0.75, 0.5625, 0.8125, 0.5625, 0.8125, 0.625, 0.75, 0.625, 0.75, 0.5, 0.8125, 0.5, 0.8125, 0.5625, 0.75, 0.5625, 0.8125, 0.5, 0.875, 0.5, 0.875, 0.5625, 0.8125, 0.5625, 0.75, 0.6875, 0.8125, 0.6875, 0.8125, 0.75, 0.75, 0.75, 0.75, 0.625, 0.8125, 0.625, 0.8125, 0.6875, 0.75, 0.6875, 0.8125, 0.625, 0.875, 0.625, 0.875, 0.6875, 0.8125, 0.6875, 0.875, 0.6875, 0.9375, 0.6875, 0.9375, 0.75, 0.875, 0.75, 0.875, 0.625, 0.9375, 0.625, 0.9375, 0.6875, 0.875, 0.6875, 0.9375, 0.625, 1.0, 0.625, 1.0, 0.6875, 0.9375, 0.6875, 0.625, 0.6875, 0.6875, 0.6875, 0.6875, 0.75, 0.625, 0.75, 0.625, 0.625, 0.6875, 0.625, 0.6875, 0.6875, 0.625, 0.6875, 0.6875, 0.625, 0.75, 0.625, 0.75, 0.6875, 0.6875, 0.6875, 0.625, 0.9375, 0.6875, 0.9375, 0.6875, 1.0, 0.625, 1.0, 0.625, 0.875, 0.6875, 0.875, 0.6875, 0.9375, 0.625, 0.9375, 0.6875, 0.875, 0.75, 0.875, 0.75, 0.9375, 0.6875, 0.9375, 0.875, 0.1875, 0.9375, 0.1875, 0.9375, 0.25, 0.875, 0.25, 0.875, 0.125, 0.9375, 0.125, 0.9375, 0.1875, 0.875, 0.1875, 0.9375, 0.125, 1.0, 0.125, 1.0, 0.1875, 0.9375, 0.1875, 0.625, 0.1875, 0.6875, 0.1875, 0.6875, 0.25, 0.625, 0.25, 0.625, 0.125, 0.6875, 0.125, 0.6875, 0.1875, 0.625, 0.1875, 0.6875, 0.125, 0.75, 0.125, 0.75, 0.1875, 0.6875, 0.1875, 0.625, 0.4375, 0.6875, 0.4375, 0.6875, 0.5, 0.625, 0.5, 0.625, 0.375, 0.6875, 0.375, 0.6875, 0.4375, 0.625, 0.4375, 0.6875, 0.375, 0.75, 0.375, 0.75, 0.4375, 0.6875, 0.4375, 0.375, 0.1875, 0.4375, 0.1875, 0.4375, 0.25, 0.375, 0.25, 0.375, 0.125, 0.4375, 0.125, 0.4375, 0.1875, 0.375, 0.1875, 0.4375, 0.125, 0.5, 0.125, 0.5, 0.1875, 0.4375, 0.1875, 0.125, 0.1875, 0.1875, 0.1875, 0.1875, 0.25, 0.125, 0.25, 0.125, 0.125, 0.1875, 0.125, 0.1875, 0.1875, 0.125, 0.1875, 0.1875, 0.125, 0.25, 0.125, 0.25, 0.1875, 0.1875, 0.1875, 0.125, 0.4375, 0.1875, 0.4375, 0.1875, 0.4688, 0.1875, 0.5, 0.125, 0.5, 0.125, 0.375, 0.1875, 0.375, 0.1875, 0.4375, 0.125, 0.4375, 0.1875, 0.375, 0.25, 0.375, 0.25, 0.4375, 0.2188, 0.4375, 0.1875, 0.4375, 0.4688, 0.6562, 0.5, 0.6562, 0.5, 0.6875, 0.4688, 0.6875, 0.125, 0.6875, 0.1875, 0.6875, 0.1875, 0.7188, 0.1875, 0.75, 0.125, 0.75, 0.125, 0.625, 0.1875, 0.625, 0.1875, 0.6562, 0.1875, 0.6875, 0.125, 0.6875, 0.4688, 0.7812, 0.4375, 0.7812, 0.4375, 0.7812, 0.4688, 0.7812, 0.125, 0.9375, 0.1875, 0.9375, 0.1875, 1.0, 0.125, 1.0, 0.125, 0.875, 0.1875, 0.875, 0.1875, 0.9375, 0.125, 0.9375, 0.1875, 0.875, 0.25, 0.875, 0.25, 0.9375, 0.1875, 0.9375, 0.375, 0.9375, 0.4375, 0.9375, 0.4375, 1.0, 0.375, 1.0, 0.375, 0.875, 0.4375, 0.875, 0.4375, 0.9375, 0.375, 0.9375, 0.4375, 0.875, 0.5, 0.875, 0.5, 0.9375, 0.4375, 0.9375, 0.0, 0.0, 0.0, 0.0, 0.0, 0.0, 0.0, 0.0, 0.375, 0.375, 0.4375, 0.375, 0.4375, 0.4375, 0.4062, 0.4375, 0.375, 0.4375, 0.4375, 0.375, 0.5, 0.375, 0.5, 0.4375, 0.4688, 0.4375, 0.4375, 0.4375, 0.875, 0.4375, 0.9375, 0.4375, 0.9375, 0.5, 0.875, 0.5, 0.875, 0.375, 0.9375, 0.375, 0.9375, 0.4375, 0.875, 0.4375, 0.9375, 0.375, 1.0, 0.375, 1.0, 0.4375, 0.9375, 0.4375, 0.875, 0.9375, 0.9375, 0.9375, 0.9375, 1.0, 0.875, 1.0, 0.875, 0.875, 0.9375, 0.875, 0.9375, 0.9375, 0.875, 0.9375, 0.9375, 0.875, 1.0, 0.875, 1.0, 0.9375, 0.9375, 0.9375, 0.4688, 0.7188, 0.4688, 0.75, 0.4688, 0.75, 0.4688, 0.7188, 0.375, 0.4375, 0.4062, 0.4375, 0.4062, 0.4688, 0.375, 0.4688, 0.4062, 0.4375, 0.4375, 0.4375, 0.4375, 0.4688, 0.4062, 0.4688, 0.1875, 0.6562, 0.2188, 0.6562, 0.2188, 0.6875, 0.1875, 0.6875, 0.1875, 0.625, 0.2188, 0.625, 0.2188, 0.6562, 0.1875, 0.6562, 0.0, 0.0, 0.0, 0.0, 0.0, 0.0, 0.0, 0.0, 0.4688, 0.75, 0.4688, 0.7812, 0.4688, 0.7812, 0.4688, 0.75, 0.2188, 0.4688, 0.25, 0.4688, 0.25, 0.4688, 0.2188, 0.4688, 0.4688, 0.625, 0.5, 0.625, 0.5, 0.6562, 0.4688, 0.6562, 0.0, 0.0, 0.0, 0.0, 0.0, 0.0, 0.0, 0.0, 0.0, 0.0, 0.0, 0.0, 0.0, 0.0, 0.0, 0.0, 0.4688, 0.5, 0.5, 0.5, 0.5, 0.5312, 0.4688, 0.5312, 0.1875, 0.5312, 0.2188, 0.5312, 0.2188, 0.5625, 0.1875, 0.5625, 0.1875, 0.5, 0.2188, 0.5, 0.2188, 0.5312, 0.1875, 0.5312, 0.2188, 0.6562, 0.2188, 0.625, 0.2188, 0.625, 0.2188, 0.6562, 0.1875, 0.7812, 0.2188, 0.7812, 0.2188, 0.8125, 0.1875, 0.8125, 0.1875, 0.75, 0.2188, 0.75, 0.2188, 0.7812, 0.1875, 0.7812, 0.3125, 0.7812, 0.2812, 0.7812, 0.2812, 0.7812, 0.3125, 0.7812, 0.3125, 0.7812, 0.3438, 0.7812, 0.3438, 0.8125, 0.3125, 0.8125, 0.0, 0.0, 0.0, 0.0, 0.0, 0.0, 0.0, 0.0, 0.2188, 0.6875, 0.2188, 0.6562, 0.2188, 0.6562, 0.2188, 0.6875, 0.25, 0.7812, 0.2812, 0.7812, 0.2812, 0.8125, 0.25, 0.8125, 0.2812, 0.7812, 0.25, 0.7812, 0.25, 0.7812, 0.2812, 0.7812, 0.2188, 0.5, 0.2188, 0.4688, 0.2188, 0.4688, 0.2188, 0.5, 0.4375, 0.7812, 0.4688, 0.7812, 0.4688, 0.8125, 0.4375, 0.8125, 0.0, 0.0, 0.0, 0.0, 0.0, 0.0, 0.0, 0.0, 0.4688, 0.75, 0.5, 0.75, 0.5, 0.7812, 0.4688, 0.7812, 0.375, 0.7812, 0.4062, 0.7812, 0.4062, 0.8125, 0.375, 0.8125, 0.4062, 0.4688, 0.4375, 0.4688, 0.4375, 0.4688, 0.4062, 0.4688, 0.0, 0.0, 0.0, 0.0, 0.0, 0.0, 0.0, 0.0, 0.375, 0.4688, 0.4062, 0.4688, 0.4062, 0.4688, 0.375, 0.4688, 0.25, 0.4375, 0.2812, 0.4375, 0.2812, 0.4688, 0.25, 0.4688, 0.2812, 0.4375, 0.3125, 0.4375, 0.3125, 0.4688, 0.2812, 0.4688, 0.0, 0.0, 0.0, 0.0, 0.0, 0.0, 0.0, 0.0, 0.3125, 0.4375, 0.3438, 0.4375, 0.3438, 0.4688, 0.3125, 0.4688, 0.3438, 0.4375, 0.375, 0.4375, 0.375, 0.4688, 0.3438, 0.4688, 0.1875, 0.5938, 0.2188, 0.5938, 0.2188, 0.625, 0.1875, 0.625, 0.1875, 0.5625, 0.2188, 0.5625, 0.2188, 0.5938, 0.1875, 0.5938, 0.0, 0.0, 0.0, 0.0, 0.0, 0.0, 0.0, 0.0, 0.375, 0.7812, 0.3438, 0.7812, 0.3438, 0.7812, 0.375, 0.7812, 0.4688, 0.5625, 0.4688, 0.5938, 0.4688, 0.5938, 0.4688, 0.5625, 0.4688, 0.5625, 0.5, 0.5625, 0.5, 0.5938, 0.4688, 0.5938, 0.1875, 0.4688, 0.2188, 0.4688, 0.2188, 0.5, 0.1875, 0.5, 0.1875, 0.4375, 0.2188, 0.4375, 0.2188, 0.4688, 0.1875, 0.4688, 0.2188, 0.4375, 0.25, 0.4375, 0.25, 0.4688, 0.2188, 0.4688, 0.3438, 0.7812, 0.3125, 0.7812, 0.3125, 0.7812, 0.3438, 0.7812, 0.4688, 0.5938, 0.4688, 0.625, 0.4688, 0.625, 0.4688, 0.5938, 0.4688, 0.6875, 0.5, 0.6875, 0.5, 0.7188, 0.4688, 0.7188, 0.1875, 0.7188, 0.2188, 0.7188, 0.2188, 0.75, 0.1875, 0.75, 0.1875, 0.6875, 0.2188, 0.6875, 0.2188, 0.7188, 0.1875, 0.7188, 0.0, 0.0, 0.0, 0.0, 0.0, 0.0, 0.0, 0.0, 0.0, 0.0, 0.0, 0.0, 0.0, 0.0, 0.0, 0.0, 0.4375, 0.4375, 0.4688, 0.4375, 0.4688, 0.4688, 0.4375, 0.4688, 0.4688, 0.4375, 0.5, 0.4375, 0.5, 0.4688, 0.4688, 0.4688, 0.2188, 0.7188, 0.25, 0.7188, 0.25, 0.75, 0.2188, 0.75, 0.2188, 0.4688, 0.25, 0.4688, 0.25, 0.5, 0.2188, 0.5, 0.2188, 0.5938, 0.25, 0.5938, 0.25, 0.625, 0.2188, 0.625, 0.3438, 0.4688, 0.375, 0.4688, 0.375, 0.5, 0.3438, 0.5, 0.2812, 0.4688, 0.3125, 0.4688, 0.3125, 0.5, 0.2812, 0.5, 0.2188, 0.5312, 0.25, 0.5312, 0.25, 0.5625, 0.2188, 0.5625, 0.2188, 0.6562, 0.25, 0.6562, 0.25, 0.6875, 0.2188, 0.6875, 0.4062, 0.4688, 0.4375, 0.4688, 0.4375, 0.5, 0.4062, 0.5, 0.375, 0.4688, 0.4062, 0.4688, 0.4062, 0.5, 0.375, 0.5, 0.2188, 0.625, 0.25, 0.625, 0.25, 0.6562, 0.2188, 0.6562, 0.4375, 0.6562, 0.4688, 0.6562, 0.4688, 0.6875, 0.4375, 0.6875, 0.4375, 0.625, 0.4688, 0.625, 0.4688, 0.6562, 0.4375, 0.6562, 0.4375, 0.5312, 0.4688, 0.5312, 0.4688, 0.5625, 0.4375, 0.5625, 0.4375, 0.5, 0.4688, 0.5, 0.4688, 0.5312, 0.4375, 0.5312, 0.2188, 0.5, 0.25, 0.5, 0.25, 0.5312, 0.2188, 0.5312, 0.2188, 0.75, 0.25, 0.75, 0.25, 0.7812, 0.2188, 0.7812, 0.3125, 0.75, 0.3438, 0.75, 0.3438, 0.7812, 0.3125, 0.7812, 0.3438, 0.75, 0.375, 0.75, 0.375, 0.7812, 0.3438, 0.7812, 0.25, 0.75, 0.2812, 0.75, 0.2812, 0.7812, 0.25, 0.7812, 0.2812, 0.75, 0.3125, 0.75, 0.3125, 0.7812, 0.2812, 0.7812, 0.4375, 0.75, 0.4688, 0.75, 0.4688, 0.7812, 0.4375, 0.7812, 0.375, 0.75, 0.4062, 0.75, 0.4062, 0.7812, 0.375, 0.7812, 0.4062, 0.75, 0.4375, 0.75, 0.4375, 0.7812, 0.4062, 0.7812, 0.25, 0.4688, 0.2812, 0.4688, 0.2812, 0.5, 0.25, 0.5, 0.3125, 0.4688, 0.3438, 0.4688, 0.3438, 0.5, 0.3125, 0.5, 0.2188, 0.5625, 0.25, 0.5625, 0.25, 0.5938, 0.2188, 0.5938, 0.4375, 0.5938, 0.4688, 0.5938, 0.4688, 0.625, 0.4375, 0.625, 0.4375, 0.5625, 0.4688, 0.5625, 0.4688, 0.5938, 0.4375, 0.5938, 0.4375, 0.7188, 0.4688, 0.7188, 0.4688, 0.75, 0.4375, 0.75, 0.4375, 0.6875, 0.4688, 0.6875, 0.4688, 0.7188, 0.4375, 0.7188, 0.2188, 0.6875, 0.25, 0.6875, 0.25, 0.7188, 0.2188, 0.7188, 0.4375, 0.4688, 0.4688, 0.4688, 0.4688, 0.5, 0.4375, 0.5, 0.0, 0.0, 0.0, 0.0, 0.0, 0.0, 0.0, 0.0, 0.0, 0.0, 0.0, 0.0, 0.0, 0.0, 0.0, 0.0, 0.2188, 0.75, 0.2188, 0.7188, 0.2188, 0.7188, 0.2188, 0.75, 0.4062, 0.7812, 0.375, 0.7812, 0.375, 0.7812, 0.4062, 0.7812, 0.4688, 0.5312, 0.4688, 0.5625, 0.4688, 0.5625, 0.4688, 0.5312, 0.0, 0.0, 0.0, 0.0, 0.0, 0.0, 0.0, 0.0, 0.0, 0.0, 0.0, 0.0, 0.0, 0.0, 0.0, 0.0, 0.2188, 0.7188, 0.2188, 0.6875, 0.2188, 0.6875, 0.2188, 0.7188, 0.4375, 0.7812, 0.4062, 0.7812, 0.4062, 0.7812, 0.4375, 0.7812, 0.4688, 0.5, 0.4688, 0.5312, 0.4688, 0.5312, 0.4688, 0.5, 0.0, 0.0, 0.0, 0.0, 0.0, 0.0, 0.0, 0.0, 0.0, 0.0, 0.0, 0.0, 0.0, 0.0, 0.0, 0.0, 0.4688, 0.4688, 0.4688, 0.5, 0.4688, 0.5, 0.4688, 0.4688, 0.25, 0.4688, 0.2812, 0.4688, 0.2812, 0.4688, 0.25, 0.4688, 0.2188, 0.5625, 0.2188, 0.5312, 0.2188, 0.5312, 0.2188, 0.5625, 0.2812, 0.4688, 0.3125, 0.4688, 0.3125, 0.4688, 0.2812, 0.4688, 0.2188, 0.5312, 0.2188, 0.5, 0.2188, 0.5, 0.2188, 0.5312, 0.0, 0.0, 0.0, 0.0, 0.0, 0.0, 0.0, 0.0, 0.0, 0.0, 0.0, 0.0, 0.0, 0.0, 0.0, 0.0, 0.4375, 0.4688, 0.4688, 0.4688, 0.4688, 0.4688, 0.4375, 0.4688, 0.0, 0.0, 0.0, 0.0, 0.0, 0.0, 0.0, 0.0, 0.0, 0.0, 0.0, 0.0, 0.0, 0.0, 0.0, 0.0, 0.3125, 0.4688, 0.3438, 0.4688, 0.3438, 0.4688, 0.3125, 0.4688, 0.0, 0.0, 0.0, 0.0, 0.0, 0.0, 0.0, 0.0, 0.3438, 0.4688, 0.375, 0.4688, 0.375, 0.4688, 0.3438, 0.4688, 0.2188, 0.7812, 0.2188, 0.75, 0.2188, 0.75, 0.2188, 0.7812, 0.2188, 0.625, 0.2188, 0.5938, 0.2188, 0.5938, 0.2188, 0.625, 0.0, 0.0, 0.0, 0.0, 0.0, 0.0, 0.0, 0.0, 0.0, 0.0, 0.0, 0.0, 0.0, 0.0, 0.0, 0.0, 0.2188, 0.5938, 0.2188, 0.5625, 0.2188, 0.5625, 0.2188, 0.5938, 0.25, 0.7812, 0.2188, 0.7812, 0.2188, 0.7812, 0.25, 0.7812, 0.0, 0.0, 0.0, 0.0, 0.0, 0.0, 0.0, 0.0])
me_plane.materials.append(mat_material)
me_plane.materials.append(mat_material_002)
me_plane.use_remesh_preserve_volume = False
me_plane.use_remesh_preserve_attributes = False
me_plane.use_mirror_vertex_groups = False
me_plane.update()

# ---- objects
ob_plane = bpy.data.objects.new('Plane', me_plane)

# ---- transforms, parenting, visibility, modifiers, constraints
ob_plane.location = (-186.7, -265.7, -29.33)
ob_plane.scale = (53.6, 53.6, 53.6)
ob_plane.lineart.crease_threshold = 0.0

# ---- collection membership
col_collection.objects.link(ob_plane)

# ---- scene / render settings (as saved in the file)
scene.frame_start = 1; scene.frame_end = 250; scene.frame_set(1)
scene.render.engine = 'BLENDER_EEVEE_NEXT'
scene.cycles.use_denoising = False
scene.cycles.samples = 128
scene.cycles.sampling_pattern = 'TABULATED_SOBOL'
scene.cycles.use_adaptive_sampling = False
scene.cycles.use_light_tree = False
scene.view_settings.view_transform = 'Filmic'
bpy.context.view_layer.update()

# ---- added for rendering (the .blend has no active camera and no usable light): camera, sun
cam_auto = bpy.data.cameras.new('AutoCamera')
cam_auto.lens = 50.0
cam_auto.sensor_width = 36.0
cam_auto.clip_end = 4295.37
ob_auto_camera = bpy.data.objects.new('AutoCamera', cam_auto)
scene.collection.objects.link(ob_auto_camera)
ob_auto_camera.location = (66.2104, -550.167, 162.73)
ob_auto_camera.rotation_euler = (1.09748, -7.21219e-08, 0.694738)
scene.camera = ob_auto_camera
light_auto_sun = bpy.data.lights.new('AutoSun', 'SUN')
light_auto_sun.energy = 3.0
light_auto_sun.angle = 0.0523599
ob_auto_sun = bpy.data.objects.new('AutoSun', light_auto_sun)
scene.collection.objects.link(ob_auto_sun)
ob_auto_sun.rotation_euler = (0.872665, 0.174533, 0.523599)
bpy.context.view_layer.update()
